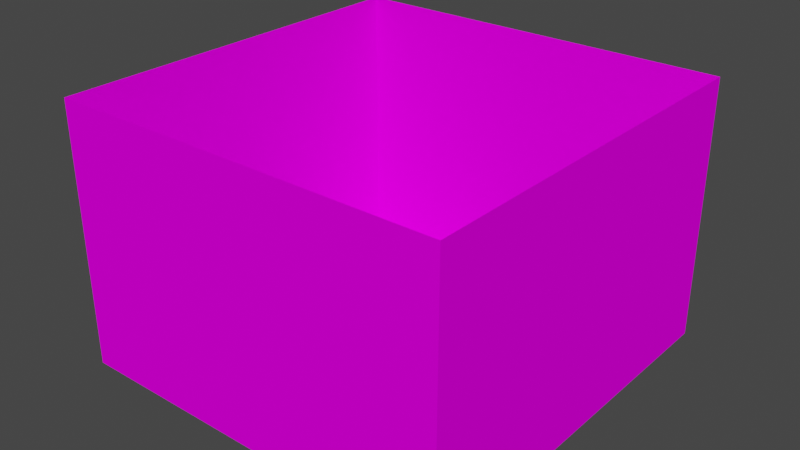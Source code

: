 # Source: Room.blend  (saved by Blender 3.5.10; exported with 4.5.12 LTS)
import bpy
from mathutils import Matrix  # noqa: F401  (used for matrix-valued properties, if any)

bpy.ops.wm.read_factory_settings(use_empty=True)
scene = bpy.context.scene
scene.name = 'Scene'

# ---- collections
col_collection = bpy.data.collections.new('Collection'); scene.collection.children.link(col_collection)

# ---- images (referenced by path relative to the original .blend; pixels are not part of the script)
import os
ASSET_DIR = os.environ.get("B2B_ASSET_DIR", "")  # directory of the original .blend (textures are referenced by path, not embedded)
HERE = os.path.dirname(os.path.abspath(__file__))  # packed textures are extracted next to this script under _unpacked/

def load_image(name, relpath, width, height, colorspace="sRGB"):
    """Load a texture the original file referenced (path relative to the .blend, or extracted next to this script)."""
    p = next((c for c in (os.path.join(HERE, relpath), os.path.join(ASSET_DIR, relpath)) if relpath and os.path.exists(c)), "")
    if p:
        img = bpy.data.images.load(p, check_existing=True)
        img.name = name
    else:  # same state as the original file: an image datablock whose file is absent (Cycles renders it pink)
        img = bpy.data.images.new(name, width, height)
        img.source = "FILE"
        img.filepath = "//" + (relpath or name)
    img.colorspace_settings.name = colorspace
    return img
img_9656952_6_png = load_image('9656952_6.png', 'Ripped Textures/9656952_6.png', 1024, 1024, 'sRGB')
img_tile32_2_png = load_image('tile32_2.png', 'Wall Textures/samples/tile32_2.png', 1024, 1024, 'sRGB')

# ---- materials (node trees are filled in below, after node groups)
mat_material_001 = bpy.data.materials.new('Material.001')
mat_material_001.use_transparent_shadow = False
mat_material_002 = bpy.data.materials.new('Material.002')
mat_material_002.use_transparent_shadow = False

# ---- material node trees
mat_material_001.use_nodes = True; mat_material_001.node_tree.nodes.clear()
_N = mat_material_001.node_tree.nodes; _L = mat_material_001.node_tree.links
n0 = _N.new('ShaderNodeBsdfPrincipled'); n0.name = 'Principled BSDF'; n0.location = (10, 300)
n0.distribution = 'GGX'
n0.subsurface_method = 'RANDOM_WALK_SKIN'
n0.inputs[3].default_value = 1.45
n0.inputs[13].default_value = 0.0
n0.inputs[27].default_value = (0.0, 0.0, 0.0, 1.0)
n0.inputs[28].default_value = 1.0
n1 = _N.new('ShaderNodeOutputMaterial'); n1.name = 'Material Output'; n1.location = (300, 300)
n2 = _N.new('ShaderNodeTexImage'); n2.name = 'Image Texture'; n2.location = (-415, 308)
n2.image = img_9656952_6_png
_L.new(n0.outputs[0], n1.inputs[0])
_L.new(n2.outputs[0], n0.inputs[0])
n1.is_active_output = True
mat_material_002.use_nodes = True; mat_material_002.node_tree.nodes.clear()
_N = mat_material_002.node_tree.nodes; _L = mat_material_002.node_tree.links
n0 = _N.new('ShaderNodeBsdfPrincipled'); n0.name = 'Principled BSDF'; n0.location = (10, 300)
n0.distribution = 'GGX'
n0.subsurface_method = 'RANDOM_WALK_SKIN'
n0.inputs[3].default_value = 1.45
n0.inputs[13].default_value = 0.0
n0.inputs[27].default_value = (0.0, 0.0, 0.0, 1.0)
n0.inputs[28].default_value = 1.0
n1 = _N.new('ShaderNodeOutputMaterial'); n1.name = 'Material Output'; n1.location = (300, 300)
n2 = _N.new('ShaderNodeTexImage'); n2.name = 'Image Texture'; n2.location = (-398, 255)
n2.image = img_tile32_2_png
_L.new(n0.outputs[0], n1.inputs[0])
_L.new(n2.outputs[0], n0.inputs[0])
n1.is_active_output = True

# ---- world
world_world = bpy.data.worlds.new('World'); scene.world = world_world
world_world.use_nodes = True; world_world.node_tree.nodes.clear()
_N = world_world.node_tree.nodes; _L = world_world.node_tree.links
n0 = _N.new('ShaderNodeOutputWorld'); n0.name = 'World Output'; n0.location = (300, 300)
n1 = _N.new('ShaderNodeBackground'); n1.name = 'Background'; n1.location = (10, 300)
n1.inputs[0].default_value = (0.05088, 0.05088, 0.05088, 1.0)
_L.new(n1.outputs[0], n0.inputs[0])
n0.is_active_output = True
world_world.color = (0.05088, 0.05088, 0.05088)
world_world.use_sun_shadow = False
world_world.sun_shadow_jitter_overblur = 0.0

# ---- meshes
me_cube_001 = bpy.data.meshes.new('Cube.001')
me_cube_001.from_pydata([(-1.0, -1.0, -1.0), (-1.0, -1.0, 1.0), (-1.0, 1.0, -1.0), (-1.0, 1.0, 1.0), (1.0, -1.0, -1.0), (1.0, -1.0, 1.0), (1.0, 1.0, -1.0), (1.0, 1.0, 1.0), (0.3333, 1.0, -1.0), (-0.3333, 1.0, -1.0), (-0.3333, 1.0, 1.0), (0.3333, 1.0, 1.0), (1.0, -0.5, -1.0), (1.0, 0.0, -1.0), (1.0, 0.5, -1.0), (1.0, 0.5, 1.0), (1.0, 0.0, 1.0), (1.0, -0.5, 1.0), (-0.5, -1.0, -1.0), (0.0, -1.0, -1.0), (0.5, -1.0, -1.0), (0.5, -1.0, 1.0), (0.0, -1.0, 1.0), (-0.5, -1.0, 1.0), (-1.0, 0.5, -1.0), (-1.0, 0.0, -1.0), (-1.0, -0.5, -1.0), (-1.0, -0.5, 1.0), (-1.0, 0.0, 1.0), (-1.0, 0.5, 1.0)], [], [(24, 29, 3, 2), (8, 11, 7, 6), (12, 17, 5, 4), (18, 23, 1, 0), (2, 3, 10, 9), (9, 10, 11, 8), (6, 7, 15, 14), (14, 15, 16, 13), (13, 16, 17, 12), (4, 5, 21, 20), (20, 21, 22, 19), (19, 22, 23, 18), (0, 1, 27, 26), (26, 27, 28, 25), (25, 28, 29, 24)])
_uv = me_cube_001.uv_layers.new(name='UVMap')
_uv.uv.foreach_set('vector', [-0.2362, 0.9728, -0.2362, 0.02715, -0.08893, 0.02715, -0.08893, 0.9728, 0.3037, 0.9728, 0.3037, 0.02715, 0.5, 0.02715, 0.5, 0.9728, 0.9417, 0.9728, 0.9417, 0.02715, 1.089, 0.02715, 1.089, 0.9728, 1.531, 0.9728, 1.531, 0.02715, 1.678, 0.02715, 1.678, 0.9728, -0.08893, 0.9728, -0.08893, 0.02715, 0.1074, 0.02715, 0.1074, 0.9728, 0.1074, 0.9728, 0.1074, 0.02715, 0.3037, 0.02715, 0.3037, 0.9728, 0.5, 0.9728, 0.5, 0.02715, 0.6472, 0.02715, 0.6472, 0.9728, 0.6472, 0.9728, 0.6472, 0.02715, 0.7945, 0.02715, 0.7945, 0.9728, 0.7945, 0.9728, 0.7945, 0.02715, 0.9417, 0.02715, 0.9417, 0.9728, 1.089, 0.9728, 1.089, 0.02715, 1.236, 0.02715, 1.236, 0.9728, 1.236, 0.9728, 1.236, 0.02715, 1.383, 0.02715, 1.383, 0.9728, 1.383, 0.9728, 1.383, 0.02715, 1.531, 0.02715, 1.531, 0.9728, -0.6779, 0.9728, -0.6779, 0.02715, -0.5306, 0.02715, -0.5306, 0.9728, -0.5306, 0.9728, -0.5306, 0.02715, -0.3834, 0.02715, -0.3834, 0.9728, -0.3834, 0.9728, -0.3834, 0.02715, -0.2362, 0.02715, -0.2362, 0.9728])
me_cube_001.materials.append(mat_material_001)
me_cube_001.update()
me_cube_002 = bpy.data.meshes.new('Cube.002')
me_cube_002.from_pydata([(-1.0, -1.0, -1.0), (-1.0, 1.0, -1.0), (1.0, -1.0, -1.0), (1.0, 1.0, -1.0), (0.3333, 1.0, -1.0), (-0.3333, 1.0, -1.0), (-0.3333, -1.0, -1.0), (0.3333, -1.0, -1.0), (-1.0, 0.3333, -1.0), (-1.0, -0.3333, -1.0), (1.0, -0.3333, -1.0), (1.0, 0.3333, -1.0), (-0.3333, 0.3333, -1.0), (-0.3333, -0.3333, -1.0), (0.3333, 0.3333, -1.0), (0.3333, -0.3333, -1.0)], [], [(15, 10, 2, 7), (9, 13, 6, 0), (13, 15, 7, 6), (5, 4, 14, 12), (12, 14, 15, 13), (1, 5, 12, 8), (8, 12, 13, 9), (4, 3, 11, 14), (14, 11, 10, 15)])
_uv = me_cube_002.uv_layers.new(name='UVMap')
_uv.uv.foreach_set('vector', [0.6621, 0.6641, 0.9942, 0.6641, 0.9942, 0.9961, 0.6621, 0.9961, -0.001995, 0.6641, 0.3301, 0.6641, 0.3301, 0.9961, -0.001995, 0.9961, 0.3301, 0.6641, 0.6621, 0.6641, 0.6621, 0.9961, 0.3301, 0.9961, 0.3301, -4.202e-05, 0.6621, -4.202e-05, 0.6621, 0.332, 0.3301, 0.332, 0.3301, 0.332, 0.6621, 0.332, 0.6621, 0.6641, 0.3301, 0.6641, -0.001995, -4.202e-05, 0.3301, -4.202e-05, 0.3301, 0.332, -0.001995, 0.332, -0.001995, 0.332, 0.3301, 0.332, 0.3301, 0.6641, -0.001995, 0.6641, 0.6621, -4.202e-05, 0.9942, -4.202e-05, 0.9942, 0.332, 0.6621, 0.332, 0.6621, 0.332, 0.9942, 0.332, 0.9942, 0.6641, 0.6621, 0.6641])
me_cube_002.materials.append(mat_material_002)
me_cube_002.update()

# ---- objects
ob_cube = bpy.data.objects.new('Cube', me_cube_001)
ob_cube_001 = bpy.data.objects.new('Cube.001', me_cube_002)

# ---- transforms, parenting, visibility, modifiers, constraints
ob_cube.location = (0.0, 0.0, 2.0)
ob_cube.scale = (3.0, 3.0, 2.0)
ob_cube_001.location = (0.0, 0.0, 2.0)
ob_cube_001.scale = (3.0, 3.0, 2.0)

# ---- collection membership
col_collection.objects.link(ob_cube)
col_collection.objects.link(ob_cube_001)

# ---- scene / render settings (as saved in the file)
scene.frame_start = 1; scene.frame_end = 250; scene.frame_set(1)
scene.render.engine = 'BLENDER_EEVEE_NEXT'
scene.cycles.sampling_pattern = 'TABULATED_SOBOL'
scene.view_settings.view_transform = 'Filmic'
bpy.context.view_layer.update()

# ---- added for rendering (the .blend has no active camera and no usable light): camera, sun
cam_auto = bpy.data.cameras.new('AutoCamera')
cam_auto.lens = 50.0
cam_auto.sensor_width = 36.0
cam_auto.clip_end = 1000.0
ob_auto_camera = bpy.data.objects.new('AutoCamera', cam_auto)
scene.collection.objects.link(ob_auto_camera)
ob_auto_camera.location = (8.67938, -10.4153, 8.9435)
ob_auto_camera.rotation_euler = (1.09748, -7.21219e-08, 0.694738)
scene.camera = ob_auto_camera
light_auto_sun = bpy.data.lights.new('AutoSun', 'SUN')
light_auto_sun.energy = 3.0
light_auto_sun.angle = 0.0523599
ob_auto_sun = bpy.data.objects.new('AutoSun', light_auto_sun)
scene.collection.objects.link(ob_auto_sun)
ob_auto_sun.rotation_euler = (0.872665, 0.174533, 0.523599)
bpy.context.view_layer.update()
